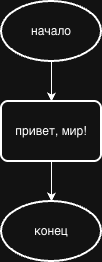

The diagram above was exported from draw.io. Its source (the exported page's mxGraphModel, read from the mxfile embedded in the PNG):
<mxGraphModel dx="530" dy="576" grid="1" gridSize="10" guides="1" tooltips="1" connect="1" arrows="1" fold="1" page="1" pageScale="1" pageWidth="827" pageHeight="1169" math="0" shadow="0">
  <root>
    <mxCell id="0" />
    <mxCell id="1" parent="0" />
    <mxCell id="V_aOTMVU8FMxa5dG6RI--4" edge="1" parent="1" source="V_aOTMVU8FMxa5dG6RI--1" style="edgeStyle=orthogonalEdgeStyle;rounded=0;orthogonalLoop=1;jettySize=auto;html=1;defaultLabelBackgroundColor=page;labelPadding=0 4;" target="V_aOTMVU8FMxa5dG6RI--2" value="">
      <mxGeometry relative="1" as="geometry" />
    </mxCell>
    <mxCell id="V_aOTMVU8FMxa5dG6RI--1" parent="1" style="strokeWidth=2;html=1;shape=mxgraph.flowchart.start_1;whiteSpace=wrap;perimeter=ellipsePerimeter;" value="начало" vertex="1">
      <mxGeometry height="60" width="100" x="310" y="360" as="geometry" />
    </mxCell>
    <mxCell id="V_aOTMVU8FMxa5dG6RI--5" edge="1" parent="1" source="V_aOTMVU8FMxa5dG6RI--2" style="edgeStyle=orthogonalEdgeStyle;rounded=0;orthogonalLoop=1;jettySize=auto;html=1;defaultLabelBackgroundColor=page;labelPadding=0 4;" target="V_aOTMVU8FMxa5dG6RI--3" value="">
      <mxGeometry relative="1" as="geometry" />
    </mxCell>
    <mxCell id="V_aOTMVU8FMxa5dG6RI--2" parent="1" style="rounded=1;whiteSpace=wrap;html=1;absoluteArcSize=1;arcSize=14;strokeWidth=2;roundedPerimeter=1;" value="привет, мир!" vertex="1">
      <mxGeometry height="60" width="100" x="310" y="460" as="geometry" />
    </mxCell>
    <mxCell id="V_aOTMVU8FMxa5dG6RI--3" parent="1" style="strokeWidth=2;html=1;shape=mxgraph.flowchart.start_1;whiteSpace=wrap;perimeter=ellipsePerimeter;" value="конец" vertex="1">
      <mxGeometry height="60" width="100" x="310" y="560" as="geometry" />
    </mxCell>
  </root>
</mxGraphModel>